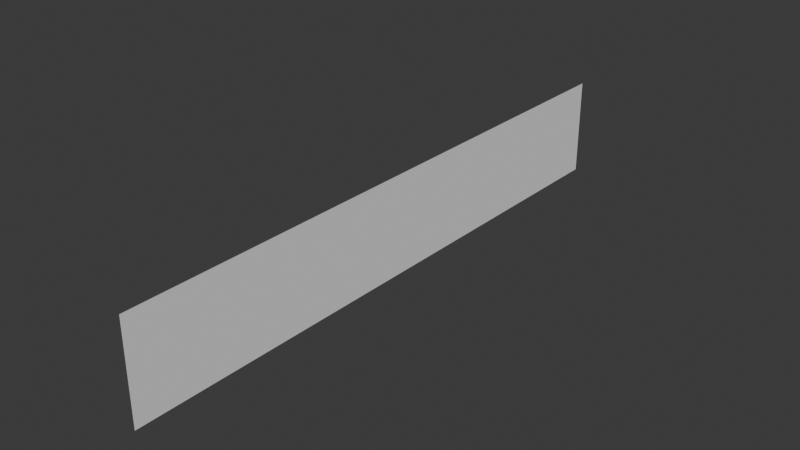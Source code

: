# Source: AuroraPlane.blend  (saved by Blender 4.3.34; exported with 4.5.12 LTS)
import bpy
from mathutils import Matrix  # noqa: F401  (used for matrix-valued properties, if any)

bpy.ops.wm.read_factory_settings(use_empty=True)
scene = bpy.context.scene
scene.name = 'Scene'

# ---- collections
col_collection = bpy.data.collections.new('Collection'); scene.collection.children.link(col_collection)

# ---- world
world_world = bpy.data.worlds.new('World'); scene.world = world_world
world_world.use_nodes = True; world_world.node_tree.nodes.clear()
_N = world_world.node_tree.nodes; _L = world_world.node_tree.links
n0 = _N.new('ShaderNodeOutputWorld'); n0.name = 'World Output'; n0.location = (300, 300)
n1 = _N.new('ShaderNodeBackground'); n1.name = 'Background'; n1.location = (10, 300)
n1.inputs[0].default_value = (0.05088, 0.05088, 0.05088, 1.0)
_L.new(n1.outputs[0], n0.inputs[0])
n0.is_active_output = True
world_world.color = (0.05088, 0.05088, 0.05088)
world_world.sun_shadow_jitter_overblur = 0.0

# ---- meshes
me_plane = bpy.data.meshes.new('Plane')
me_plane.from_pydata([(-1.0, -6.073, 0.0), (1.0, -6.073, 0.0), (-1.0, 6.073, 0.0), (1.0, 6.073, 0.0), (-1.0, 0.0, 0.0), (0.0, -6.073, 0.0), (1.0, 0.0, 0.0), (0.0, 6.073, 0.0), (0.0, 0.0, 0.0), (-1.0, -3.036, 0.0), (0.5, -6.073, 0.0), (1.0, 3.036, 0.0), (-0.5, 6.073, 0.0), (-1.0, 3.036, 0.0), (-0.5, -6.073, 0.0), (1.0, -3.036, 0.0), (0.5, 6.073, 0.0), (0.0, 3.036, 0.0), (0.0, -3.036, 0.0), (-0.5, 0.0, 0.0), (0.5, 0.0, 0.0), (0.5, -3.036, 0.0), (-0.5, -3.036, 0.0), (-0.5, 3.036, 0.0), (0.5, 3.036, 0.0), (-1.0, -4.555, 0.0), (0.75, -6.073, 0.0), (1.0, 4.555, 0.0), (-0.75, 6.073, 0.0), (-1.0, 1.518, 0.0), (-0.25, -6.073, 0.0), (1.0, -1.518, 0.0), (0.25, 6.073, 0.0), (0.0, 4.555, 0.0), (0.0, -1.518, 0.0), (-0.75, 0.0, 0.0), (0.25, 0.0, 0.0), (-1.0, -1.518, 0.0), (0.25, -6.073, 0.0), (1.0, 1.518, 0.0), (-0.25, 6.073, 0.0), (-1.0, 4.555, 0.0), (-0.75, -6.073, 0.0), (1.0, -4.555, 0.0), (0.75, 6.073, 0.0), (0.0, 1.518, 0.0), (0.0, -4.555, 0.0), (-0.25, 0.0, 0.0), (0.75, 0.0, 0.0), (0.5, -1.518, 0.0), (0.5, -4.555, 0.0), (0.25, -3.036, 0.0), (0.75, -3.036, 0.0), (-0.5, -1.518, 0.0), (-0.5, -4.555, 0.0), (-0.75, -3.036, 0.0), (-0.25, -3.036, 0.0), (-0.5, 4.555, 0.0), (-0.5, 1.518, 0.0), (-0.75, 3.036, 0.0), (-0.25, 3.036, 0.0), (0.5, 4.555, 0.0), (0.5, 1.518, 0.0), (0.25, 3.036, 0.0), (0.75, 3.036, 0.0), (0.75, 1.518, 0.0), (0.25, 1.518, 0.0), (0.25, 4.555, 0.0), (-0.25, 1.518, 0.0), (-0.75, 1.518, 0.0), (-0.75, 4.555, 0.0), (-0.25, -4.555, 0.0), (-0.75, -4.555, 0.0), (-0.75, -1.518, 0.0), (0.75, -4.555, 0.0), (0.25, -4.555, 0.0), (0.25, -1.518, 0.0), (0.75, -1.518, 0.0), (-0.25, -1.518, 0.0), (-0.25, 4.555, 0.0), (0.75, 4.555, 0.0), (-1.0, -5.314, 0.0), (0.875, -6.073, 0.0), (1.0, 5.314, 0.0), (-0.875, 6.073, 0.0), (-1.0, 0.7591, 0.0), (-0.125, -6.073, 0.0), (1.0, -0.7591, 0.0), (0.125, 6.073, 0.0), (0.0, 5.314, 0.0), (0.0, -0.7591, 0.0), (-0.875, 0.0, 0.0), (0.125, 0.0, 0.0), (-1.0, -2.277, 0.0), (0.375, -6.073, 0.0), (1.0, 2.277, 0.0), (-0.375, 6.073, 0.0), (-1.0, 3.796, 0.0), (-0.625, -6.073, 0.0), (1.0, -3.796, 0.0), (0.625, 6.073, 0.0), (0.0, 2.277, 0.0), (0.0, -3.796, 0.0), (-0.375, 0.0, 0.0), (0.625, 0.0, 0.0), (0.5, -0.7591, 0.0), (0.5, -3.796, 0.0), (0.125, -3.036, 0.0), (0.625, -3.036, 0.0), (-0.5, -0.7591, 0.0), (-0.5, -3.796, 0.0), (-0.875, -3.036, 0.0), (-0.375, -3.036, 0.0), (-0.5, 5.314, 0.0), (-0.5, 2.277, 0.0), (-0.875, 3.036, 0.0), (-0.375, 3.036, 0.0), (0.5, 5.314, 0.0), (0.5, 2.277, 0.0), (0.125, 3.036, 0.0), (0.625, 3.036, 0.0), (-1.0, -3.796, 0.0), (0.625, -6.073, 0.0), (1.0, 3.796, 0.0), (-0.625, 6.073, 0.0), (-1.0, 2.277, 0.0), (-0.375, -6.073, 0.0), (1.0, -2.277, 0.0), (0.375, 6.073, 0.0), (0.0, 3.796, 0.0), (0.0, -2.277, 0.0), (-0.625, 0.0, 0.0), (0.375, 0.0, 0.0), (-1.0, -0.7591, 0.0), (0.125, -6.073, 0.0), (1.0, 0.7591, 0.0), (-0.125, 6.073, 0.0), (-1.0, 5.314, 0.0), (-0.875, -6.073, 0.0), (1.0, -5.314, 0.0), (0.875, 6.073, 0.0), (0.0, 0.7591, 0.0), (0.0, -5.314, 0.0), (-0.125, 0.0, 0.0), (0.875, 0.0, 0.0), (0.5, -2.277, 0.0), (0.5, -5.314, 0.0), (0.375, -3.036, 0.0), (0.875, -3.036, 0.0), (-0.5, -2.277, 0.0), (-0.5, -5.314, 0.0), (-0.625, -3.036, 0.0), (-0.125, -3.036, 0.0), (-0.5, 3.796, 0.0), (-0.5, 0.7591, 0.0), (-0.625, 3.036, 0.0), (-0.125, 3.036, 0.0), (0.5, 3.796, 0.0), (0.5, 0.7591, 0.0), (0.375, 3.036, 0.0), (0.875, 3.036, 0.0), (0.75, 2.277, 0.0), (0.75, 0.7591, 0.0), (0.625, 1.518, 0.0), (0.875, 1.518, 0.0), (0.25, 2.277, 0.0), (0.25, 0.7591, 0.0), (0.125, 1.518, 0.0), (0.375, 1.518, 0.0), (0.25, 5.314, 0.0), (0.25, 3.796, 0.0), (0.125, 4.555, 0.0), (0.375, 4.555, 0.0), (-0.25, 2.277, 0.0), (-0.25, 0.7591, 0.0), (-0.375, 1.518, 0.0), (-0.125, 1.518, 0.0), (-0.75, 2.277, 0.0), (-0.75, 0.7591, 0.0), (-0.875, 1.518, 0.0), (-0.625, 1.518, 0.0), (-0.75, 5.314, 0.0), (-0.75, 3.796, 0.0), (-0.875, 4.555, 0.0), (-0.625, 4.555, 0.0), (-0.25, -3.796, 0.0), (-0.25, -5.314, 0.0), (-0.375, -4.555, 0.0), (-0.125, -4.555, 0.0), (-0.75, -3.796, 0.0), (-0.75, -5.314, 0.0), (-0.875, -4.555, 0.0), (-0.625, -4.555, 0.0), (-0.75, -0.7591, 0.0), (-0.75, -2.277, 0.0), (-0.875, -1.518, 0.0), (-0.625, -1.518, 0.0), (0.75, -3.796, 0.0), (0.75, -5.314, 0.0), (0.625, -4.555, 0.0), (0.875, -4.555, 0.0), (0.25, -3.796, 0.0), (0.25, -5.314, 0.0), (0.125, -4.555, 0.0), (0.375, -4.555, 0.0), (0.25, -0.7591, 0.0), (0.25, -2.277, 0.0), (0.125, -1.518, 0.0), (0.375, -1.518, 0.0), (0.75, -0.7591, 0.0), (0.75, -2.277, 0.0), (0.625, -1.518, 0.0), (0.875, -1.518, 0.0), (-0.25, -0.7591, 0.0), (-0.25, -2.277, 0.0), (-0.375, -1.518, 0.0), (-0.125, -1.518, 0.0), (-0.25, 5.314, 0.0), (-0.25, 3.796, 0.0), (-0.375, 4.555, 0.0), (-0.125, 4.555, 0.0), (0.75, 5.314, 0.0), (0.75, 3.796, 0.0), (0.625, 4.555, 0.0), (0.875, 4.555, 0.0), (0.875, 3.796, 0.0), (0.625, 3.796, 0.0), (0.625, 5.314, 0.0), (-0.125, 3.796, 0.0), (-0.375, 3.796, 0.0), (-0.375, 5.314, 0.0), (-0.125, -2.277, 0.0), (-0.375, -2.277, 0.0), (-0.375, -0.7591, 0.0), (0.875, -2.277, 0.0), (0.625, -2.277, 0.0), (0.625, -0.7591, 0.0), (0.375, -2.277, 0.0), (0.125, -2.277, 0.0), (0.125, -0.7591, 0.0), (0.375, -5.314, 0.0), (0.125, -5.314, 0.0), (0.125, -3.796, 0.0), (0.875, -5.314, 0.0), (0.625, -5.314, 0.0), (0.625, -3.796, 0.0), (-0.625, -2.277, 0.0), (-0.875, -2.277, 0.0), (-0.875, -0.7591, 0.0), (-0.625, -5.314, 0.0), (-0.875, -5.314, 0.0), (-0.875, -3.796, 0.0), (-0.125, -5.314, 0.0), (-0.375, -5.314, 0.0), (-0.375, -3.796, 0.0), (-0.625, 3.796, 0.0), (-0.875, 3.796, 0.0), (-0.875, 5.314, 0.0), (-0.625, 0.7591, 0.0), (-0.875, 0.7591, 0.0), (-0.875, 2.277, 0.0), (-0.125, 0.7591, 0.0), (-0.375, 0.7591, 0.0), (-0.375, 2.277, 0.0), (0.375, 3.796, 0.0), (0.125, 3.796, 0.0), (0.125, 5.314, 0.0), (0.375, 0.7591, 0.0), (0.125, 0.7591, 0.0), (0.125, 2.277, 0.0), (0.875, 0.7591, 0.0), (0.625, 0.7591, 0.0), (0.625, 2.277, 0.0), (0.875, 2.277, 0.0), (0.375, 2.277, 0.0), (0.375, 5.314, 0.0), (-0.125, 2.277, 0.0), (-0.625, 2.277, 0.0), (-0.625, 5.314, 0.0), (-0.125, -3.796, 0.0), (-0.625, -3.796, 0.0), (-0.625, -0.7591, 0.0), (0.875, -3.796, 0.0), (0.375, -3.796, 0.0), (0.375, -0.7591, 0.0), (0.875, -0.7591, 0.0), (-0.125, -0.7591, 0.0), (-0.125, 5.314, 0.0), (0.875, 5.314, 0.0)], [], [(288, 83, 3, 140), (287, 89, 7, 136), (286, 90, 8, 143), (285, 87, 6, 144), (284, 105, 20, 132), (283, 106, 21, 147), (282, 99, 15, 148), (281, 109, 19, 131), (280, 110, 22, 151), (279, 102, 18, 152), (278, 113, 12, 124), (277, 114, 23, 155), (276, 101, 17, 156), (275, 117, 16, 128), (274, 118, 24, 159), (273, 95, 11, 160), (272, 161, 64, 120), (271, 162, 65, 163), (270, 135, 39, 164), (269, 165, 63, 119), (268, 166, 66, 167), (267, 158, 62, 168), (266, 169, 32, 88), (265, 170, 67, 171), (264, 157, 61, 172), (263, 173, 60, 116), (262, 174, 68, 175), (261, 141, 45, 176), (260, 177, 59, 115), (259, 178, 69, 179), (258, 154, 58, 180), (257, 181, 28, 84), (256, 182, 70, 183), (255, 153, 57, 184), (254, 185, 56, 112), (253, 186, 71, 187), (252, 142, 46, 188), (251, 189, 55, 111), (250, 190, 72, 191), (249, 150, 54, 192), (248, 193, 35, 91), (247, 194, 73, 195), (246, 149, 53, 196), (245, 197, 52, 108), (244, 198, 74, 199), (243, 139, 43, 200), (242, 201, 51, 107), (241, 202, 75, 203), (240, 146, 50, 204), (239, 205, 36, 92), (238, 206, 76, 207), (237, 145, 49, 208), (236, 209, 48, 104), (235, 210, 77, 211), (234, 127, 31, 212), (233, 213, 47, 103), (232, 214, 78, 215), (231, 130, 34, 216), (230, 217, 40, 96), (229, 218, 79, 219), (228, 129, 33, 220), (227, 221, 44, 100), (226, 222, 80, 223), (225, 123, 27, 224), (222, 225, 224, 80), (64, 160, 225, 222), (160, 11, 123, 225), (157, 226, 223, 61), (24, 120, 226, 157), (120, 64, 222, 226), (117, 227, 100, 16), (61, 223, 227, 117), (223, 80, 221, 227), (218, 228, 220, 79), (60, 156, 228, 218), (156, 17, 129, 228), (153, 229, 219, 57), (23, 116, 229, 153), (116, 60, 218, 229), (113, 230, 96, 12), (57, 219, 230, 113), (219, 79, 217, 230), (214, 231, 216, 78), (56, 152, 231, 214), (152, 18, 130, 231), (149, 232, 215, 53), (22, 112, 232, 149), (112, 56, 214, 232), (109, 233, 103, 19), (53, 215, 233, 109), (215, 78, 213, 233), (210, 234, 212, 77), (52, 148, 234, 210), (148, 15, 127, 234), (145, 235, 211, 49), (21, 108, 235, 145), (108, 52, 210, 235), (105, 236, 104, 20), (49, 211, 236, 105), (211, 77, 209, 236), (206, 237, 208, 76), (51, 147, 237, 206), (147, 21, 145, 237), (130, 238, 207, 34), (18, 107, 238, 130), (107, 51, 206, 238), (90, 239, 92, 8), (34, 207, 239, 90), (207, 76, 205, 239), (202, 240, 204, 75), (38, 94, 240, 202), (94, 10, 146, 240), (142, 241, 203, 46), (5, 134, 241, 142), (134, 38, 202, 241), (102, 242, 107, 18), (46, 203, 242, 102), (203, 75, 201, 242), (198, 243, 200, 74), (26, 82, 243, 198), (82, 1, 139, 243), (146, 244, 199, 50), (10, 122, 244, 146), (122, 26, 198, 244), (106, 245, 108, 21), (50, 199, 245, 106), (199, 74, 197, 245), (194, 246, 196, 73), (55, 151, 246, 194), (151, 22, 149, 246), (93, 247, 195, 37), (9, 111, 247, 93), (111, 55, 194, 247), (133, 248, 91, 4), (37, 195, 248, 133), (195, 73, 193, 248), (190, 249, 192, 72), (42, 98, 249, 190), (98, 14, 150, 249), (81, 250, 191, 25), (0, 138, 250, 81), (138, 42, 190, 250), (121, 251, 111, 9), (25, 191, 251, 121), (191, 72, 189, 251), (186, 252, 188, 71), (30, 86, 252, 186), (86, 5, 142, 252), (150, 253, 187, 54), (14, 126, 253, 150), (126, 30, 186, 253), (110, 254, 112, 22), (54, 187, 254, 110), (187, 71, 185, 254), (182, 255, 184, 70), (59, 155, 255, 182), (155, 23, 153, 255), (97, 256, 183, 41), (13, 115, 256, 97), (115, 59, 182, 256), (137, 257, 84, 2), (41, 183, 257, 137), (183, 70, 181, 257), (178, 258, 180, 69), (35, 131, 258, 178), (131, 19, 154, 258), (85, 259, 179, 29), (4, 91, 259, 85), (91, 35, 178, 259), (125, 260, 115, 13), (29, 179, 260, 125), (179, 69, 177, 260), (174, 261, 176, 68), (47, 143, 261, 174), (143, 8, 141, 261), (154, 262, 175, 58), (19, 103, 262, 154), (103, 47, 174, 262), (114, 263, 116, 23), (58, 175, 263, 114), (175, 68, 173, 263), (170, 264, 172, 67), (63, 159, 264, 170), (159, 24, 157, 264), (129, 265, 171, 33), (17, 119, 265, 129), (119, 63, 170, 265), (89, 266, 88, 7), (33, 171, 266, 89), (171, 67, 169, 266), (166, 267, 168, 66), (36, 132, 267, 166), (132, 20, 158, 267), (141, 268, 167, 45), (8, 92, 268, 141), (92, 36, 166, 268), (101, 269, 119, 17), (45, 167, 269, 101), (167, 66, 165, 269), (162, 270, 164, 65), (48, 144, 270, 162), (144, 6, 135, 270), (158, 271, 163, 62), (20, 104, 271, 158), (104, 48, 162, 271), (118, 272, 120, 24), (62, 163, 272, 118), (163, 65, 161, 272), (161, 273, 160, 64), (65, 164, 273, 161), (164, 39, 95, 273), (165, 274, 159, 63), (66, 168, 274, 165), (168, 62, 118, 274), (169, 275, 128, 32), (67, 172, 275, 169), (172, 61, 117, 275), (173, 276, 156, 60), (68, 176, 276, 173), (176, 45, 101, 276), (177, 277, 155, 59), (69, 180, 277, 177), (180, 58, 114, 277), (181, 278, 124, 28), (70, 184, 278, 181), (184, 57, 113, 278), (185, 279, 152, 56), (71, 188, 279, 185), (188, 46, 102, 279), (189, 280, 151, 55), (72, 192, 280, 189), (192, 54, 110, 280), (193, 281, 131, 35), (73, 196, 281, 193), (196, 53, 109, 281), (197, 282, 148, 52), (74, 200, 282, 197), (200, 43, 99, 282), (201, 283, 147, 51), (75, 204, 283, 201), (204, 50, 106, 283), (205, 284, 132, 36), (76, 208, 284, 205), (208, 49, 105, 284), (209, 285, 144, 48), (77, 212, 285, 209), (212, 31, 87, 285), (213, 286, 143, 47), (78, 216, 286, 213), (216, 34, 90, 286), (217, 287, 136, 40), (79, 220, 287, 217), (220, 33, 89, 287), (221, 288, 140, 44), (80, 224, 288, 221), (224, 27, 83, 288)])
_uv = me_plane.uv_layers.new(name='UVMap')
_uv.uv.foreach_set('vector', [0.9375, 0.0625, 0.9375, 0.0, 1.0, 0.0, 1.0, 0.0625, 0.9375, 0.5625, 0.9375, 0.5, 1.0, 0.5, 1.0, 0.5625, 0.4375, 0.5625, 0.4375, 0.5, 0.5, 0.5, 0.5, 0.5625, 0.4375, 0.0625, 0.4375, 0.0, 0.5, 0.0, 0.5, 0.0625, 0.4375, 0.3125, 0.4375, 0.25, 0.5, 0.25, 0.5, 0.3125, 0.1875, 0.3125, 0.1875, 0.25, 0.25, 0.25, 0.25, 0.3125, 0.1875, 0.0625, 0.1875, 0.0, 0.25, 0.0, 0.25, 0.0625, 0.4375, 0.8125, 0.4375, 0.75, 0.5, 0.75, 0.5, 0.8125, 0.1875, 0.8125, 0.1875, 0.75, 0.25, 0.75, 0.25, 0.8125, 0.1875, 0.5625, 0.1875, 0.5, 0.25, 0.5, 0.25, 0.5625, 0.9375, 0.8125, 0.9375, 0.75, 1.0, 0.75, 1.0, 0.8125, 0.6875, 0.8125, 0.6875, 0.75, 0.75, 0.75, 0.75, 0.8125, 0.6875, 0.5625, 0.6875, 0.5, 0.75, 0.5, 0.75, 0.5625, 0.9375, 0.3125, 0.9375, 0.25, 1.0, 0.25, 1.0, 0.3125, 0.6875, 0.3125, 0.6875, 0.25, 0.75, 0.25, 0.75, 0.3125, 0.6875, 0.0625, 0.6875, 0.0, 0.75, 0.0, 0.75, 0.0625, 0.6875, 0.1875, 0.6875, 0.125, 0.75, 0.125, 0.75, 0.1875, 0.5625, 0.1875, 0.5625, 0.125, 0.625, 0.125, 0.625, 0.1875, 0.5625, 0.0625, 0.5625, 0.0, 0.625, 0.0, 0.625, 0.0625, 0.6875, 0.4375, 0.6875, 0.375, 0.75, 0.375, 0.75, 0.4375, 0.5625, 0.4375, 0.5625, 0.375, 0.625, 0.375, 0.625, 0.4375, 0.5625, 0.3125, 0.5625, 0.25, 0.625, 0.25, 0.625, 0.3125, 0.9375, 0.4375, 0.9375, 0.375, 1.0, 0.375, 1.0, 0.4375, 0.8125, 0.4375, 0.8125, 0.375, 0.875, 0.375, 0.875, 0.4375, 0.8125, 0.3125, 0.8125, 0.25, 0.875, 0.25, 0.875, 0.3125, 0.6875, 0.6875, 0.6875, 0.625, 0.75, 0.625, 0.75, 0.6875, 0.5625, 0.6875, 0.5625, 0.625, 0.625, 0.625, 0.625, 0.6875, 0.5625, 0.5625, 0.5625, 0.5, 0.625, 0.5, 0.625, 0.5625, 0.6875, 0.9375, 0.6875, 0.875, 0.75, 0.875, 0.75, 0.9375, 0.5625, 0.9375, 0.5625, 0.875, 0.625, 0.875, 0.625, 0.9375, 0.5625, 0.8125, 0.5625, 0.75, 0.625, 0.75, 0.625, 0.8125, 0.9375, 0.9375, 0.9375, 0.875, 1.0, 0.875, 1.0, 0.9375, 0.8125, 0.9375, 0.8125, 0.875, 0.875, 0.875, 0.875, 0.9375, 0.8125, 0.8125, 0.8125, 0.75, 0.875, 0.75, 0.875, 0.8125, 0.1875, 0.6875, 0.1875, 0.625, 0.25, 0.625, 0.25, 0.6875, 0.0625, 0.6875, 0.0625, 0.625, 0.125, 0.625, 0.125, 0.6875, 0.0625, 0.5625, 0.0625, 0.5, 0.125, 0.5, 0.125, 0.5625, 0.1875, 0.9375, 0.1875, 0.875, 0.25, 0.875, 0.25, 0.9375, 0.0625, 0.9375, 0.0625, 0.875, 0.125, 0.875, 0.125, 0.9375, 0.0625, 0.8125, 0.0625, 0.75, 0.125, 0.75, 0.125, 0.8125, 0.4375, 0.9375, 0.4375, 0.875, 0.5, 0.875, 0.5, 0.9375, 0.3125, 0.9375, 0.3125, 0.875, 0.375, 0.875, 0.375, 0.9375, 0.3125, 0.8125, 0.3125, 0.75, 0.375, 0.75, 0.375, 0.8125, 0.1875, 0.1875, 0.1875, 0.125, 0.25, 0.125, 0.25, 0.1875, 0.0625, 0.1875, 0.0625, 0.125, 0.125, 0.125, 0.125, 0.1875, 0.0625, 0.0625, 0.0625, -5.96e-08, 0.125, 0.0, 0.125, 0.0625, 0.1875, 0.4375, 0.1875, 0.375, 0.25, 0.375, 0.25, 0.4375, 0.0625, 0.4375, 0.0625, 0.375, 0.125, 0.375, 0.125, 0.4375, 0.0625, 0.3125, 0.0625, 0.25, 0.125, 0.25, 0.125, 0.3125, 0.4375, 0.4375, 0.4375, 0.375, 0.5, 0.375, 0.5, 0.4375, 0.3125, 0.4375, 0.3125, 0.375, 0.375, 0.375, 0.375, 0.4375, 0.3125, 0.3125, 0.3125, 0.25, 0.375, 0.25, 0.375, 0.3125, 0.4375, 0.1875, 0.4375, 0.125, 0.5, 0.125, 0.5, 0.1875, 0.3125, 0.1875, 0.3125, 0.125, 0.375, 0.125, 0.375, 0.1875, 0.3125, 0.0625, 0.3125, 0.0, 0.375, 0.0, 0.375, 0.0625, 0.4375, 0.6875, 0.4375, 0.625, 0.5, 0.625, 0.5, 0.6875, 0.3125, 0.6875, 0.3125, 0.625, 0.375, 0.625, 0.375, 0.6875, 0.3125, 0.5625, 0.3125, 0.5, 0.375, 0.5, 0.375, 0.5625, 0.9375, 0.6875, 0.9375, 0.625, 1.0, 0.625, 1.0, 0.6875, 0.8125, 0.6875, 0.8125, 0.625, 0.875, 0.625, 0.875, 0.6875, 0.8125, 0.5625, 0.8125, 0.5, 0.875, 0.5, 0.875, 0.5625, 0.9375, 0.1875, 0.9375, 0.125, 1.0, 0.125, 1.0, 0.1875, 0.8125, 0.1875, 0.8125, 0.125, 0.875, 0.125, 0.875, 0.1875, 0.8125, 0.0625, 0.8125, 0.0, 0.875, 0.0, 0.875, 0.0625, 0.8125, 0.125, 0.8125, 0.0625, 0.875, 0.0625, 0.875, 0.125, 0.75, 0.125, 0.75, 0.0625, 0.8125, 0.0625, 0.8125, 0.125, 0.75, 0.0625, 0.75, 0.0, 0.8125, 0.0, 0.8125, 0.0625, 0.8125, 0.25, 0.8125, 0.1875, 0.875, 0.1875, 0.875, 0.25, 0.75, 0.25, 0.75, 0.1875, 0.8125, 0.1875, 0.8125, 0.25, 0.75, 0.1875, 0.75, 0.125, 0.8125, 0.125, 0.8125, 0.1875, 0.9375, 0.25, 0.9375, 0.1875, 1.0, 0.1875, 1.0, 0.25, 0.875, 0.25, 0.875, 0.1875, 0.9375, 0.1875, 0.9375, 0.25, 0.875, 0.1875, 0.875, 0.125, 0.9375, 0.125, 0.9375, 0.1875, 0.8125, 0.625, 0.8125, 0.5625, 0.875, 0.5625, 0.875, 0.625, 0.75, 0.625, 0.75, 0.5625, 0.8125, 0.5625, 0.8125, 0.625, 0.75, 0.5625, 0.75, 0.5, 0.8125, 0.5, 0.8125, 0.5625, 0.8125, 0.75, 0.8125, 0.6875, 0.875, 0.6875, 0.875, 0.75, 0.75, 0.75, 0.75, 0.6875, 0.8125, 0.6875, 0.8125, 0.75, 0.75, 0.6875, 0.75, 0.625, 0.8125, 0.625, 0.8125, 0.6875, 0.9375, 0.75, 0.9375, 0.6875, 1.0, 0.6875, 1.0, 0.75, 0.875, 0.75, 0.875, 0.6875, 0.9375, 0.6875, 0.9375, 0.75, 0.875, 0.6875, 0.875, 0.625, 0.9375, 0.625, 0.9375, 0.6875, 0.3125, 0.625, 0.3125, 0.5625, 0.375, 0.5625, 0.375, 0.625, 0.25, 0.625, 0.25, 0.5625, 0.3125, 0.5625, 0.3125, 0.625, 0.25, 0.5625, 0.25, 0.5, 0.3125, 0.5, 0.3125, 0.5625, 0.3125, 0.75, 0.3125, 0.6875, 0.375, 0.6875, 0.375, 0.75, 0.25, 0.75, 0.25, 0.6875, 0.3125, 0.6875, 0.3125, 0.75, 0.25, 0.6875, 0.25, 0.625, 0.3125, 0.625, 0.3125, 0.6875, 0.4375, 0.75, 0.4375, 0.6875, 0.5, 0.6875, 0.5, 0.75, 0.375, 0.75, 0.375, 0.6875, 0.4375, 0.6875, 0.4375, 0.75, 0.375, 0.6875, 0.375, 0.625, 0.4375, 0.625, 0.4375, 0.6875, 0.3125, 0.125, 0.3125, 0.0625, 0.375, 0.0625, 0.375, 0.125, 0.25, 0.125, 0.25, 0.0625, 0.3125, 0.0625, 0.3125, 0.125, 0.25, 0.0625, 0.25, 0.0, 0.3125, 0.0, 0.3125, 0.0625, 0.3125, 0.25, 0.3125, 0.1875, 0.375, 0.1875, 0.375, 0.25, 0.25, 0.25, 0.25, 0.1875, 0.3125, 0.1875, 0.3125, 0.25, 0.25, 0.1875, 0.25, 0.125, 0.3125, 0.125, 0.3125, 0.1875, 0.4375, 0.25, 0.4375, 0.1875, 0.5, 0.1875, 0.5, 0.25, 0.375, 0.25, 0.375, 0.1875, 0.4375, 0.1875, 0.4375, 0.25, 0.375, 0.1875, 0.375, 0.125, 0.4375, 0.125, 0.4375, 0.1875, 0.3125, 0.375, 0.3125, 0.3125, 0.375, 0.3125, 0.375, 0.375, 0.25, 0.375, 0.25, 0.3125, 0.3125, 0.3125, 0.3125, 0.375, 0.25, 0.3125, 0.25, 0.25, 0.3125, 0.25, 0.3125, 0.3125, 0.3125, 0.5, 0.3125, 0.4375, 0.375, 0.4375, 0.375, 0.5, 0.25, 0.5, 0.25, 0.4375, 0.3125, 0.4375, 0.3125, 0.5, 0.25, 0.4375, 0.25, 0.375, 0.3125, 0.375, 0.3125, 0.4375, 0.4375, 0.5, 0.4375, 0.4375, 0.5, 0.4375, 0.5, 0.5, 0.375, 0.5, 0.375, 0.4375, 0.4375, 0.4375, 0.4375, 0.5, 0.375, 0.4375, 0.375, 0.375, 0.4375, 0.375, 0.4375, 0.4375, 0.0625, 0.375, 0.0625, 0.3125, 0.125, 0.3125, 0.125, 0.375, 0.0, 0.375, 0.0, 0.3125, 0.0625, 0.3125, 0.0625, 0.375, 0.0, 0.3125, 0.0, 0.25, 0.0625, 0.25, 0.0625, 0.3125, 0.0625, 0.5, 0.0625, 0.4375, 0.125, 0.4375, 0.125, 0.5, 0.0, 0.5, 0.0, 0.4375, 0.0625, 0.4375, 0.0625, 0.5, 0.0, 0.4375, 0.0, 0.375, 0.0625, 0.375, 0.0625, 0.4375, 0.1875, 0.5, 0.1875, 0.4375, 0.25, 0.4375, 0.25, 0.5, 0.125, 0.5, 0.125, 0.4375, 0.1875, 0.4375, 0.1875, 0.5, 0.125, 0.4375, 0.125, 0.375, 0.1875, 0.375, 0.1875, 0.4375, 0.0625, 0.125, 0.0625, 0.0625, 0.125, 0.0625, 0.125, 0.125, 0.0, 0.125, 0.0, 0.0625, 0.0625, 0.0625, 0.0625, 0.125, 0.0, 0.0625, 0.0, -5.96e-08, 0.0625, -5.96e-08, 0.0625, 0.0625, 0.0625, 0.25, 0.0625, 0.1875, 0.125, 0.1875, 0.125, 0.25, 0.0, 0.25, 0.0, 0.1875, 0.0625, 0.1875, 0.0625, 0.25, 0.0, 0.1875, 0.0, 0.125, 0.0625, 0.125, 0.0625, 0.1875, 0.1875, 0.25, 0.1875, 0.1875, 0.25, 0.1875, 0.25, 0.25, 0.125, 0.25, 0.125, 0.1875, 0.1875, 0.1875, 0.1875, 0.25, 0.125, 0.1875, 0.125, 0.125, 0.1875, 0.125, 0.1875, 0.1875, 0.3125, 0.875, 0.3125, 0.8125, 0.375, 0.8125, 0.375, 0.875, 0.25, 0.875, 0.25, 0.8125, 0.3125, 0.8125, 0.3125, 0.875, 0.25, 0.8125, 0.25, 0.75, 0.3125, 0.75, 0.3125, 0.8125, 0.3125, 1.0, 0.3125, 0.9375, 0.375, 0.9375, 0.375, 1.0, 0.25, 1.0, 0.25, 0.9375, 0.3125, 0.9375, 0.3125, 1.0, 0.25, 0.9375, 0.25, 0.875, 0.3125, 0.875, 0.3125, 0.9375, 0.4375, 1.0, 0.4375, 0.9375, 0.5, 0.9375, 0.5, 1.0, 0.375, 1.0, 0.375, 0.9375, 0.4375, 0.9375, 0.4375, 1.0, 0.375, 0.9375, 0.375, 0.875, 0.4375, 0.875, 0.4375, 0.9375, 0.0625, 0.875, 0.0625, 0.8125, 0.125, 0.8125, 0.125, 0.875, 0.0, 0.875, 0.0, 0.8125, 0.0625, 0.8125, 0.0625, 0.875, 0.0, 0.8125, 0.0, 0.75, 0.0625, 0.75, 0.0625, 0.8125, 0.0625, 1.0, 0.0625, 0.9375, 0.125, 0.9375, 0.125, 1.0, -5.96e-08, 1.0, -5.96e-08, 0.9375, 0.0625, 0.9375, 0.0625, 1.0, -5.96e-08, 0.9375, 0.0, 0.875, 0.0625, 0.875, 0.0625, 0.9375, 0.1875, 1.0, 0.1875, 0.9375, 0.25, 0.9375, 0.25, 1.0, 0.125, 1.0, 0.125, 0.9375, 0.1875, 0.9375, 0.1875, 1.0, 0.125, 0.9375, 0.125, 0.875, 0.1875, 0.875, 0.1875, 0.9375, 0.0625, 0.625, 0.0625, 0.5625, 0.125, 0.5625, 0.125, 0.625, 0.0, 0.625, 0.0, 0.5625, 0.0625, 0.5625, 0.0625, 0.625, 0.0, 0.5625, 0.0, 0.5, 0.0625, 0.5, 0.0625, 0.5625, 0.0625, 0.75, 0.0625, 0.6875, 0.125, 0.6875, 0.125, 0.75, 0.0, 0.75, 0.0, 0.6875, 0.0625, 0.6875, 0.0625, 0.75, 0.0, 0.6875, 0.0, 0.625, 0.0625, 0.625, 0.0625, 0.6875, 0.1875, 0.75, 0.1875, 0.6875, 0.25, 0.6875, 0.25, 0.75, 0.125, 0.75, 0.125, 0.6875, 0.1875, 0.6875, 0.1875, 0.75, 0.125, 0.6875, 0.125, 0.625, 0.1875, 0.625, 0.1875, 0.6875, 0.8125, 0.875, 0.8125, 0.8125, 0.875, 0.8125, 0.875, 0.875, 0.75, 0.875, 0.75, 0.8125, 0.8125, 0.8125, 0.8125, 0.875, 0.75, 0.8125, 0.75, 0.75, 0.8125, 0.75, 0.8125, 0.8125, 0.8125, 1.0, 0.8125, 0.9375, 0.875, 0.9375, 0.875, 1.0, 0.75, 1.0, 0.75, 0.9375, 0.8125, 0.9375, 0.8125, 1.0, 0.75, 0.9375, 0.75, 0.875, 0.8125, 0.875, 0.8125, 0.9375, 0.9375, 1.0, 0.9375, 0.9375, 1.0, 0.9375, 1.0, 1.0, 0.875, 1.0, 0.875, 0.9375, 0.9375, 0.9375, 0.9375, 1.0, 0.875, 0.9375, 0.875, 0.875, 0.9375, 0.875, 0.9375, 0.9375, 0.5625, 0.875, 0.5625, 0.8125, 0.625, 0.8125, 0.625, 0.875, 0.5, 0.875, 0.5, 0.8125, 0.5625, 0.8125, 0.5625, 0.875, 0.5, 0.8125, 0.5, 0.75, 0.5625, 0.75, 0.5625, 0.8125, 0.5625, 1.0, 0.5625, 0.9375, 0.625, 0.9375, 0.625, 1.0, 0.5, 1.0, 0.5, 0.9375, 0.5625, 0.9375, 0.5625, 1.0, 0.5, 0.9375, 0.5, 0.875, 0.5625, 0.875, 0.5625, 0.9375, 0.6875, 1.0, 0.6875, 0.9375, 0.75, 0.9375, 0.75, 1.0, 0.625, 1.0, 0.625, 0.9375, 0.6875, 0.9375, 0.6875, 1.0, 0.625, 0.9375, 0.625, 0.875, 0.6875, 0.875, 0.6875, 0.9375, 0.5625, 0.625, 0.5625, 0.5625, 0.625, 0.5625, 0.625, 0.625, 0.5, 0.625, 0.5, 0.5625, 0.5625, 0.5625, 0.5625, 0.625, 0.5, 0.5625, 0.5, 0.5, 0.5625, 0.5, 0.5625, 0.5625, 0.5625, 0.75, 0.5625, 0.6875, 0.625, 0.6875, 0.625, 0.75, 0.5, 0.75, 0.5, 0.6875, 0.5625, 0.6875, 0.5625, 0.75, 0.5, 0.6875, 0.5, 0.625, 0.5625, 0.625, 0.5625, 0.6875, 0.6875, 0.75, 0.6875, 0.6875, 0.75, 0.6875, 0.75, 0.75, 0.625, 0.75, 0.625, 0.6875, 0.6875, 0.6875, 0.6875, 0.75, 0.625, 0.6875, 0.625, 0.625, 0.6875, 0.625, 0.6875, 0.6875, 0.8125, 0.375, 0.8125, 0.3125, 0.875, 0.3125, 0.875, 0.375, 0.75, 0.375, 0.75, 0.3125, 0.8125, 0.3125, 0.8125, 0.375, 0.75, 0.3125, 0.75, 0.25, 0.8125, 0.25, 0.8125, 0.3125, 0.8125, 0.5, 0.8125, 0.4375, 0.875, 0.4375, 0.875, 0.5, 0.75, 0.5, 0.75, 0.4375, 0.8125, 0.4375, 0.8125, 0.5, 0.75, 0.4375, 0.75, 0.375, 0.8125, 0.375, 0.8125, 0.4375, 0.9375, 0.5, 0.9375, 0.4375, 1.0, 0.4375, 1.0, 0.5, 0.875, 0.5, 0.875, 0.4375, 0.9375, 0.4375, 0.9375, 0.5, 0.875, 0.4375, 0.875, 0.375, 0.9375, 0.375, 0.9375, 0.4375, 0.5625, 0.375, 0.5625, 0.3125, 0.625, 0.3125, 0.625, 0.375, 0.5, 0.375, 0.5, 0.3125, 0.5625, 0.3125, 0.5625, 0.375, 0.5, 0.3125, 0.5, 0.25, 0.5625, 0.25, 0.5625, 0.3125, 0.5625, 0.5, 0.5625, 0.4375, 0.625, 0.4375, 0.625, 0.5, 0.5, 0.5, 0.5, 0.4375, 0.5625, 0.4375, 0.5625, 0.5, 0.5, 0.4375, 0.5, 0.375, 0.5625, 0.375, 0.5625, 0.4375, 0.6875, 0.5, 0.6875, 0.4375, 0.75, 0.4375, 0.75, 0.5, 0.625, 0.5, 0.625, 0.4375, 0.6875, 0.4375, 0.6875, 0.5, 0.625, 0.4375, 0.625, 0.375, 0.6875, 0.375, 0.6875, 0.4375, 0.5625, 0.125, 0.5625, 0.0625, 0.625, 0.0625, 0.625, 0.125, 0.5, 0.125, 0.5, 0.0625, 0.5625, 0.0625, 0.5625, 0.125, 0.5, 0.0625, 0.5, 0.0, 0.5625, 0.0, 0.5625, 0.0625, 0.5625, 0.25, 0.5625, 0.1875, 0.625, 0.1875, 0.625, 0.25, 0.5, 0.25, 0.5, 0.1875, 0.5625, 0.1875, 0.5625, 0.25, 0.5, 0.1875, 0.5, 0.125, 0.5625, 0.125, 0.5625, 0.1875, 0.6875, 0.25, 0.6875, 0.1875, 0.75, 0.1875, 0.75, 0.25, 0.625, 0.25, 0.625, 0.1875, 0.6875, 0.1875, 0.6875, 0.25, 0.625, 0.1875, 0.625, 0.125, 0.6875, 0.125, 0.6875, 0.1875, 0.6875, 0.125, 0.6875, 0.0625, 0.75, 0.0625, 0.75, 0.125, 0.625, 0.125, 0.625, 0.0625, 0.6875, 0.0625, 0.6875, 0.125, 0.625, 0.0625, 0.625, 0.0, 0.6875, 0.0, 0.6875, 0.0625, 0.6875, 0.375, 0.6875, 0.3125, 0.75, 0.3125, 0.75, 0.375, 0.625, 0.375, 0.625, 0.3125, 0.6875, 0.3125, 0.6875, 0.375, 0.625, 0.3125, 0.625, 0.25, 0.6875, 0.25, 0.6875, 0.3125, 0.9375, 0.375, 0.9375, 0.3125, 1.0, 0.3125, 1.0, 0.375, 0.875, 0.375, 0.875, 0.3125, 0.9375, 0.3125, 0.9375, 0.375, 0.875, 0.3125, 0.875, 0.25, 0.9375, 0.25, 0.9375, 0.3125, 0.6875, 0.625, 0.6875, 0.5625, 0.75, 0.5625, 0.75, 0.625, 0.625, 0.625, 0.625, 0.5625, 0.6875, 0.5625, 0.6875, 0.625, 0.625, 0.5625, 0.625, 0.5, 0.6875, 0.5, 0.6875, 0.5625, 0.6875, 0.875, 0.6875, 0.8125, 0.75, 0.8125, 0.75, 0.875, 0.625, 0.875, 0.625, 0.8125, 0.6875, 0.8125, 0.6875, 0.875, 0.625, 0.8125, 0.625, 0.75, 0.6875, 0.75, 0.6875, 0.8125, 0.9375, 0.875, 0.9375, 0.8125, 1.0, 0.8125, 1.0, 0.875, 0.875, 0.875, 0.875, 0.8125, 0.9375, 0.8125, 0.9375, 0.875, 0.875, 0.8125, 0.875, 0.75, 0.9375, 0.75, 0.9375, 0.8125, 0.1875, 0.625, 0.1875, 0.5625, 0.25, 0.5625, 0.25, 0.625, 0.125, 0.625, 0.125, 0.5625, 0.1875, 0.5625, 0.1875, 0.625, 0.125, 0.5625, 0.125, 0.5, 0.1875, 0.5, 0.1875, 0.5625, 0.1875, 0.875, 0.1875, 0.8125, 0.25, 0.8125, 0.25, 0.875, 0.125, 0.875, 0.125, 0.8125, 0.1875, 0.8125, 0.1875, 0.875, 0.125, 0.8125, 0.125, 0.75, 0.1875, 0.75, 0.1875, 0.8125, 0.4375, 0.875, 0.4375, 0.8125, 0.5, 0.8125, 0.5, 0.875, 0.375, 0.875, 0.375, 0.8125, 0.4375, 0.8125, 0.4375, 0.875, 0.375, 0.8125, 0.375, 0.75, 0.4375, 0.75, 0.4375, 0.8125, 0.1875, 0.125, 0.1875, 0.0625, 0.25, 0.0625, 0.25, 0.125, 0.125, 0.125, 0.125, 0.0625, 0.1875, 0.0625, 0.1875, 0.125, 0.125, 0.0625, 0.125, 0.0, 0.1875, 0.0, 0.1875, 0.0625, 0.1875, 0.375, 0.1875, 0.3125, 0.25, 0.3125, 0.25, 0.375, 0.125, 0.375, 0.125, 0.3125, 0.1875, 0.3125, 0.1875, 0.375, 0.125, 0.3125, 0.125, 0.25, 0.1875, 0.25, 0.1875, 0.3125, 0.4375, 0.375, 0.4375, 0.3125, 0.5, 0.3125, 0.5, 0.375, 0.375, 0.375, 0.375, 0.3125, 0.4375, 0.3125, 0.4375, 0.375, 0.375, 0.3125, 0.375, 0.25, 0.4375, 0.25, 0.4375, 0.3125, 0.4375, 0.125, 0.4375, 0.0625, 0.5, 0.0625, 0.5, 0.125, 0.375, 0.125, 0.375, 0.0625, 0.4375, 0.0625, 0.4375, 0.125, 0.375, 0.0625, 0.375, 0.0, 0.4375, 0.0, 0.4375, 0.0625, 0.4375, 0.625, 0.4375, 0.5625, 0.5, 0.5625, 0.5, 0.625, 0.375, 0.625, 0.375, 0.5625, 0.4375, 0.5625, 0.4375, 0.625, 0.375, 0.5625, 0.375, 0.5, 0.4375, 0.5, 0.4375, 0.5625, 0.9375, 0.625, 0.9375, 0.5625, 1.0, 0.5625, 1.0, 0.625, 0.875, 0.625, 0.875, 0.5625, 0.9375, 0.5625, 0.9375, 0.625, 0.875, 0.5625, 0.875, 0.5, 0.9375, 0.5, 0.9375, 0.5625, 0.9375, 0.125, 0.9375, 0.0625, 1.0, 0.0625, 1.0, 0.125, 0.875, 0.125, 0.875, 0.0625, 0.9375, 0.0625, 0.9375, 0.125, 0.875, 0.0625, 0.875, 0.0, 0.9375, 0.0, 0.9375, 0.0625])
me_plane.update()

# ---- objects
ob_auroraplane = bpy.data.objects.new('AuroraPlane', me_plane)

# ---- transforms, parenting, visibility, modifiers, constraints
ob_auroraplane.location = (0.0, 0.0, 1.0)
ob_auroraplane.rotation_euler = (0.0, 1.571, 0.0)
_m = ob_auroraplane.modifiers.new('Subdivision', 'SUBSURF')
_m.uv_smooth = 'PRESERVE_CORNERS'
_m.boundary_smooth = 'PRESERVE_CORNERS'
_m.subdivision_type = 'SIMPLE'
_m.levels = 5
_m.show_only_control_edges = False

# ---- collection membership
col_collection.objects.link(ob_auroraplane)

# ---- scene / render settings (as saved in the file)
scene.frame_start = 1; scene.frame_end = 250; scene.frame_set(1)
scene.render.engine = 'BLENDER_EEVEE_NEXT'
bpy.context.view_layer.update()

# ---- added for rendering (the .blend has no active camera and no usable light): camera, sun
cam_auto = bpy.data.cameras.new('AutoCamera')
cam_auto.lens = 50.0
cam_auto.sensor_width = 36.0
cam_auto.clip_end = 1000.0
ob_auto_camera = bpy.data.objects.new('AutoCamera', cam_auto)
scene.collection.objects.link(ob_auto_camera)
ob_auto_camera.location = (11.3888, -13.6666, 10.1111)
ob_auto_camera.rotation_euler = (1.09748, -7.21219e-08, 0.694738)
scene.camera = ob_auto_camera
light_auto_sun = bpy.data.lights.new('AutoSun', 'SUN')
light_auto_sun.energy = 3.0
light_auto_sun.angle = 0.0523599
ob_auto_sun = bpy.data.objects.new('AutoSun', light_auto_sun)
scene.collection.objects.link(ob_auto_sun)
ob_auto_sun.rotation_euler = (0.872665, 0.174533, 0.523599)
bpy.context.view_layer.update()
